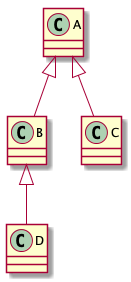

The diagram above was rendered by PlantUML. Its source (embedded in the PNG):
@startuml
class A
class B
class C
class D

A <|-- B
A <|-- C
B <|-- D
@enduml